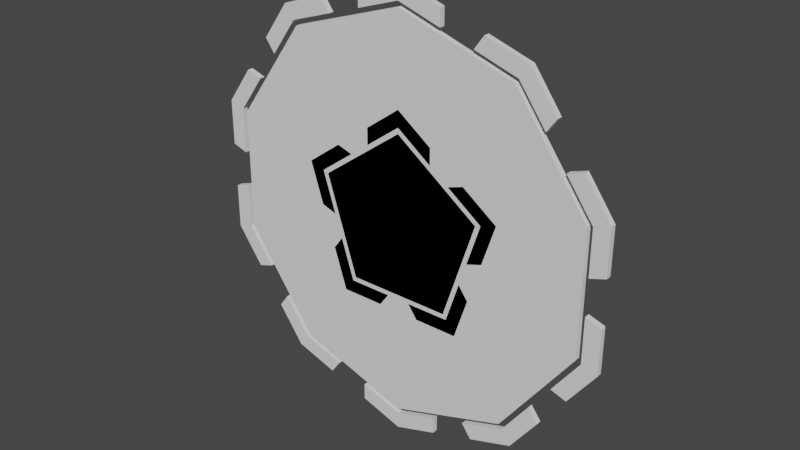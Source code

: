# Source: checkpoint.blend  (saved by Blender 2.80.75; exported with 4.5.12 LTS)
import bpy
from mathutils import Matrix  # noqa: F401  (used for matrix-valued properties, if any)

bpy.ops.wm.read_factory_settings(use_empty=True)
scene = bpy.context.scene
scene.name = 'Scene'

# ---- collections
col_collection = bpy.data.collections.new('Collection'); scene.collection.children.link(col_collection)

# ---- world
world_world = bpy.data.worlds.new('World'); scene.world = world_world
world_world.use_nodes = True; world_world.node_tree.nodes.clear()
_N = world_world.node_tree.nodes; _L = world_world.node_tree.links
n0 = _N.new('ShaderNodeOutputWorld'); n0.name = 'World Output'; n0.location = (300, 300)
n1 = _N.new('ShaderNodeBackground'); n1.name = 'Background'; n1.location = (10, 300)
n1.inputs[0].default_value = (0.05088, 0.05088, 0.05088, 1.0)
_L.new(n1.outputs[0], n0.inputs[0])
n0.is_active_output = True
world_world.color = (0.05088, 0.05088, 0.05088)
world_world.use_sun_shadow = False
world_world.sun_shadow_jitter_overblur = 0.0

# ---- meshes
me_circle = bpy.data.meshes.new('Circle')
me_circle.from_pydata([(0.0, 0.5, 20.0), (-6.34, -0.5, 12.39), (0.0, -0.5, 20.0), (-6.34, -0.5, 15.39), (6.34, 0.5, 12.39), (-6.34, 0.5, 12.39), (-6.34, 0.5, 15.39), (6.34, 0.5, 15.39), (0.0, 0.5, 17.0), (0.0, -0.5, 17.0), (6.34, -0.5, 12.39), (6.34, -0.5, 15.39), (19.02, 0.5, 6.18), (9.828, -0.5, 9.86), (19.02, -0.5, 6.18), (12.68, -0.5, 10.79), (13.75, 0.5, -2.2), (9.828, 0.5, 9.86), (12.68, 0.5, 10.79), (16.6, 0.5, -1.273), (16.17, 0.5, 5.253), (16.17, -0.5, 5.253), (13.75, -0.5, -2.2), (16.6, -0.5, -1.273), (11.76, 0.5, -16.18), (12.41, -0.5, -6.3), (11.76, -0.5, -16.18), (14.18, -0.5, -8.727), (2.155, 0.5, -13.75), (12.41, 0.5, -6.3), (14.18, 0.5, -8.727), (3.919, 0.5, -16.18), (9.992, 0.5, -13.75), (9.992, -0.5, -13.75), (2.155, -0.5, -13.75), (3.919, -0.5, -16.18), (-11.76, 0.5, -16.18), (-2.155, -0.5, -13.75), (-11.76, -0.5, -16.18), (-3.919, -0.5, -16.18), (-12.41, 0.5, -6.3), (-2.155, 0.5, -13.75), (-3.919, 0.5, -16.18), (-14.18, 0.5, -8.727), (-9.992, 0.5, -13.75), (-9.992, -0.5, -13.75), (-12.41, -0.5, -6.3), (-14.18, -0.5, -8.727), (-19.02, 0.5, 6.18), (-13.75, -0.5, -2.2), (-19.02, -0.5, 6.18), (-16.6, -0.5, -1.273), (-9.828, 0.5, 9.86), (-13.75, 0.5, -2.2), (-16.6, 0.5, -1.273), (-12.68, 0.5, 10.79), (-16.17, 0.5, 5.253), (-16.17, -0.5, 5.253), (-9.828, -0.5, 9.86), (-12.68, -0.5, 10.79)], [], [(7, 4, 8, 0), (0, 8, 5, 6), (11, 2, 9, 10), (2, 3, 1, 9), (7, 0, 2, 11), (4, 7, 11, 10), (6, 5, 1, 3), (5, 8, 9, 1), (8, 4, 10, 9), (0, 6, 3, 2), (19, 16, 20, 12), (12, 20, 17, 18), (23, 14, 21, 22), (14, 15, 13, 21), (19, 12, 14, 23), (16, 19, 23, 22), (18, 17, 13, 15), (17, 20, 21, 13), (20, 16, 22, 21), (12, 18, 15, 14), (31, 28, 32, 24), (24, 32, 29, 30), (35, 26, 33, 34), (26, 27, 25, 33), (31, 24, 26, 35), (28, 31, 35, 34), (30, 29, 25, 27), (29, 32, 33, 25), (32, 28, 34, 33), (24, 30, 27, 26), (43, 40, 44, 36), (36, 44, 41, 42), (47, 38, 45, 46), (38, 39, 37, 45), (43, 36, 38, 47), (40, 43, 47, 46), (42, 41, 37, 39), (41, 44, 45, 37), (44, 40, 46, 45), (36, 42, 39, 38), (55, 52, 56, 48), (48, 56, 53, 54), (59, 50, 57, 58), (50, 51, 49, 57), (55, 48, 50, 59), (52, 55, 59, 58), (54, 53, 49, 51), (53, 56, 57, 49), (56, 52, 58, 57), (48, 54, 51, 50)])
_uv = me_circle.uv_layers.new(name='UVMap')
_uv.uv.foreach_set('vector', [0.0, 0.0, 0.0, 0.0, 0.0, 0.0, 0.0, 0.0, 0.0, 0.0, 0.0, 0.0, 0.0, 0.0, 0.0, 0.0, 0.0, 0.0, 0.0, 0.0, 0.0, 0.0, 0.0, 0.0, 0.0, 0.0, 0.0, 0.0, 0.0, 0.0, 0.0, 0.0, 0.0, 0.0, 0.0, 0.0, 0.0, 0.0, 0.0, 0.0, 0.0, 0.0, 0.0, 0.0, 0.0, 0.0, 0.0, 0.0, 0.0, 0.0, 0.0, 0.0, 0.0, 0.0, 0.0, 0.0, 0.0, 0.0, 0.0, 0.0, 0.0, 0.0, 0.0, 0.0, 0.0, 0.0, 0.0, 0.0, 0.0, 0.0, 0.0, 0.0, 0.0, 0.0, 0.0, 0.0, 0.0, 0.0, 0.0, 0.0, 0.0, 0.0, 0.0, 0.0, 0.0, 0.0, 0.0, 0.0, 0.0, 0.0, 0.0, 0.0, 0.0, 0.0, 0.0, 0.0, 0.0, 0.0, 0.0, 0.0, 0.0, 0.0, 0.0, 0.0, 0.0, 0.0, 0.0, 0.0, 0.0, 0.0, 0.0, 0.0, 0.0, 0.0, 0.0, 0.0, 0.0, 0.0, 0.0, 0.0, 0.0, 0.0, 0.0, 0.0, 0.0, 0.0, 0.0, 0.0, 0.0, 0.0, 0.0, 0.0, 0.0, 0.0, 0.0, 0.0, 0.0, 0.0, 0.0, 0.0, 0.0, 0.0, 0.0, 0.0, 0.0, 0.0, 0.0, 0.0, 0.0, 0.0, 0.0, 0.0, 0.0, 0.0, 0.0, 0.0, 0.0, 0.0, 0.0, 0.0, 0.0, 0.0, 0.0, 0.0, 0.0, 0.0, 0.0, 0.0, 0.0, 0.0, 0.0, 0.0, 0.0, 0.0, 0.0, 0.0, 0.0, 0.0, 0.0, 0.0, 0.0, 0.0, 0.0, 0.0, 0.0, 0.0, 0.0, 0.0, 0.0, 0.0, 0.0, 0.0, 0.0, 0.0, 0.0, 0.0, 0.0, 0.0, 0.0, 0.0, 0.0, 0.0, 0.0, 0.0, 0.0, 0.0, 0.0, 0.0, 0.0, 0.0, 0.0, 0.0, 0.0, 0.0, 0.0, 0.0, 0.0, 0.0, 0.0, 0.0, 0.0, 0.0, 0.0, 0.0, 0.0, 0.0, 0.0, 0.0, 0.0, 0.0, 0.0, 0.0, 0.0, 0.0, 0.0, 0.0, 0.0, 0.0, 0.0, 0.0, 0.0, 0.0, 0.0, 0.0, 0.0, 0.0, 0.0, 0.0, 0.0, 0.0, 0.0, 0.0, 0.0, 0.0, 0.0, 0.0, 0.0, 0.0, 0.0, 0.0, 0.0, 0.0, 0.0, 0.0, 0.0, 0.0, 0.0, 0.0, 0.0, 0.0, 0.0, 0.0, 0.0, 0.0, 0.0, 0.0, 0.0, 0.0, 0.0, 0.0, 0.0, 0.0, 0.0, 0.0, 0.0, 0.0, 0.0, 0.0, 0.0, 0.0, 0.0, 0.0, 0.0, 0.0, 0.0, 0.0, 0.0, 0.0, 0.0, 0.0, 0.0, 0.0, 0.0, 0.0, 0.0, 0.0, 0.0, 0.0, 0.0, 0.0, 0.0, 0.0, 0.0, 0.0, 0.0, 0.0, 0.0, 0.0, 0.0, 0.0, 0.0, 0.0, 0.0, 0.0, 0.0, 0.0, 0.0, 0.0, 0.0, 0.0, 0.0, 0.0, 0.0, 0.0, 0.0, 0.0, 0.0, 0.0, 0.0, 0.0, 0.0, 0.0, 0.0, 0.0, 0.0, 0.0, 0.0, 0.0, 0.0, 0.0, 0.0, 0.0, 0.0, 0.0, 0.0, 0.0, 0.0, 0.0, 0.0, 0.0, 0.0, 0.0, 0.0, 0.0, 0.0, 0.0, 0.0, 0.0, 0.0, 0.0, 0.0, 0.0, 0.0, 0.0, 0.0, 0.0, 0.0, 0.0, 0.0, 0.0, 0.0, 0.0, 0.0, 0.0, 0.0, 0.0, 0.0, 0.0, 0.0, 0.0, 0.0, 0.0, 0.0, 0.0, 0.0, 0.0, 0.0, 0.0, 0.0, 0.0])
me_circle.use_remesh_preserve_volume = False
me_circle.use_remesh_preserve_attributes = False
me_circle.use_mirror_vertex_groups = False
me_circle.update()
me_cylinder = bpy.data.meshes.new('Cylinder')
me_cylinder.from_pydata([(0.0, 0.5, 16.0), (0.0, -0.5, 16.0), (15.22, 0.5, 4.944), (15.22, -0.5, 4.944), (9.405, 0.5, -12.94), (9.405, -0.5, -12.94), (-9.405, 0.5, -12.94), (-9.405, -0.5, -12.94), (-15.22, 0.5, 4.944), (-15.22, -0.5, 4.944)], [], [(0, 1, 3, 2), (2, 3, 5, 4), (4, 5, 7, 6), (3, 1, 9, 7, 5), (6, 7, 9, 8), (8, 9, 1, 0), (0, 2, 4, 6, 8)])
_uv = me_cylinder.uv_layers.new(name='UVMap')
_uv.uv.foreach_set('vector', [1.0, 0.5, 1.0, 1.0, 0.8, 1.0, 0.8, 0.5, 0.8, 0.5, 0.8, 1.0, 0.6, 1.0, 0.6, 0.5, 0.6, 0.5, 0.6, 1.0, 0.4, 1.0, 0.4, 0.5, 0.4783, 0.3242, 0.25, 0.49, 0.02175, 0.3242, 0.1089, 0.05584, 0.3911, 0.05584, 0.4, 0.5, 0.4, 1.0, 0.2, 1.0, 0.2, 0.5, 0.2, 0.5, 0.2, 1.0, 2.98e-08, 1.0, 2.98e-08, 0.5, 0.75, 0.49, 0.9783, 0.3242, 0.8911, 0.05584, 0.6089, 0.05584, 0.5217, 0.3242])
me_cylinder.use_remesh_preserve_volume = False
me_cylinder.use_remesh_preserve_attributes = False
me_cylinder.use_mirror_vertex_groups = False
me_cylinder.update()
me_circle_001 = bpy.data.meshes.new('Circle.001')
me_circle_001.from_pydata([(0.0, 0.5, 40.0), (7.837, -0.5, 37.45), (7.837, -0.5, 34.45), (0.0, -0.5, 37.0), (-7.837, -0.5, 34.45), (0.0, -0.5, 40.0), (-7.837, -0.5, 37.45), (7.837, 0.5, 34.45), (-7.837, 0.5, 34.45), (-7.837, 0.5, 37.45), (7.837, 0.5, 37.45), (0.0, 0.5, 37.0), (-23.51, 0.5, 32.36), (-15.67, -0.5, 34.91), (-13.91, -0.5, 32.48), (-21.75, -0.5, 29.93), (-26.59, -0.5, 23.27), (-23.51, -0.5, 32.36), (-28.36, -0.5, 25.69), (-13.91, 0.5, 32.48), (-26.59, 0.5, 23.27), (-28.36, 0.5, 25.69), (-15.67, 0.5, 34.91), (-21.75, 0.5, 29.93), (-38.04, 0.5, 12.36), (-33.2, -0.5, 19.03), (-30.35, -0.5, 18.1), (-35.19, -0.5, 11.43), (-35.19, -0.5, 3.193), (-38.04, -0.5, 12.36), (-38.04, -0.5, 4.12), (-30.35, 0.5, 18.1), (-35.19, 0.5, 3.193), (-38.04, 0.5, 4.12), (-33.2, 0.5, 19.03), (-35.19, 0.5, 11.43), (-38.04, 0.5, -12.36), (-38.04, -0.5, -4.12), (-35.19, -0.5, -3.193), (-35.19, -0.5, -11.43), (-30.35, -0.5, -18.1), (-38.04, -0.5, -12.36), (-33.2, -0.5, -19.03), (-35.19, 0.5, -3.193), (-30.35, 0.5, -18.1), (-33.2, 0.5, -19.03), (-38.04, 0.5, -4.12), (-35.19, 0.5, -11.43), (-23.51, 0.5, -32.36), (-28.36, -0.5, -25.69), (-26.59, -0.5, -23.27), (-21.75, -0.5, -29.93), (-13.91, -0.5, -32.48), (-23.51, -0.5, -32.36), (-15.67, -0.5, -34.91), (-26.59, 0.5, -23.27), (-13.91, 0.5, -32.48), (-15.67, 0.5, -34.91), (-28.36, 0.5, -25.69), (-21.75, 0.5, -29.93), (-2.384e-06, 0.5, -40.0), (-7.837, -0.5, -37.45), (-7.837, -0.5, -34.45), (-2.205e-06, -0.5, -37.0), (7.837, -0.5, -34.45), (-2.384e-06, -0.5, -40.0), (7.837, -0.5, -37.45), (-7.837, 0.5, -34.45), (7.837, 0.5, -34.45), (7.837, 0.5, -37.45), (-7.837, 0.5, -37.45), (-2.205e-06, 0.5, -37.0), (23.51, 0.5, -32.36), (15.67, -0.5, -34.91), (13.91, -0.5, -32.48), (21.75, -0.5, -29.93), (26.59, -0.5, -23.27), (23.51, -0.5, -32.36), (28.36, -0.5, -25.69), (13.91, 0.5, -32.48), (26.59, 0.5, -23.27), (28.36, 0.5, -25.69), (15.67, 0.5, -34.91), (21.75, 0.5, -29.93), (38.04, 0.5, -12.36), (33.2, -0.5, -19.03), (30.35, -0.5, -18.1), (35.19, -0.5, -11.43), (35.19, -0.5, -3.193), (38.04, -0.5, -12.36), (38.04, -0.5, -4.12), (30.35, 0.5, -18.1), (35.19, 0.5, -3.193), (38.04, 0.5, -4.12), (33.2, 0.5, -19.03), (35.19, 0.5, -11.43), (38.04, 0.5, 12.36), (38.04, -0.5, 4.12), (35.19, -0.5, 3.193), (35.19, -0.5, 11.43), (30.35, -0.5, 18.1), (38.04, -0.5, 12.36), (33.2, -0.5, 19.03), (35.19, 0.5, 3.193), (30.35, 0.5, 18.1), (33.2, 0.5, 19.03), (38.04, 0.5, 4.12), (35.19, 0.5, 11.43), (23.51, 0.5, 32.36), (28.36, -0.5, 25.69), (26.59, -0.5, 23.27), (21.75, -0.5, 29.93), (13.91, -0.5, 32.48), (23.51, -0.5, 32.36), (15.67, -0.5, 34.91), (26.59, 0.5, 23.27), (13.91, 0.5, 32.48), (15.67, 0.5, 34.91), (28.36, 0.5, 25.69), (21.75, 0.5, 29.93)], [], [(10, 7, 11, 0), (0, 11, 8, 9), (1, 5, 3, 2), (5, 6, 4, 3), (10, 0, 5, 1), (7, 10, 1, 2), (9, 8, 4, 6), (8, 11, 3, 4), (0, 9, 6, 5), (11, 7, 2, 3), (22, 19, 23, 12), (12, 23, 20, 21), (13, 17, 15, 14), (17, 18, 16, 15), (22, 12, 17, 13), (19, 22, 13, 14), (21, 20, 16, 18), (20, 23, 15, 16), (12, 21, 18, 17), (23, 19, 14, 15), (34, 31, 35, 24), (24, 35, 32, 33), (25, 29, 27, 26), (29, 30, 28, 27), (34, 24, 29, 25), (31, 34, 25, 26), (33, 32, 28, 30), (32, 35, 27, 28), (24, 33, 30, 29), (35, 31, 26, 27), (46, 43, 47, 36), (36, 47, 44, 45), (37, 41, 39, 38), (41, 42, 40, 39), (46, 36, 41, 37), (43, 46, 37, 38), (45, 44, 40, 42), (44, 47, 39, 40), (36, 45, 42, 41), (47, 43, 38, 39), (58, 55, 59, 48), (48, 59, 56, 57), (49, 53, 51, 50), (53, 54, 52, 51), (58, 48, 53, 49), (55, 58, 49, 50), (57, 56, 52, 54), (56, 59, 51, 52), (48, 57, 54, 53), (59, 55, 50, 51), (70, 67, 71, 60), (60, 71, 68, 69), (61, 65, 63, 62), (65, 66, 64, 63), (70, 60, 65, 61), (67, 70, 61, 62), (69, 68, 64, 66), (68, 71, 63, 64), (60, 69, 66, 65), (71, 67, 62, 63), (82, 79, 83, 72), (72, 83, 80, 81), (73, 77, 75, 74), (77, 78, 76, 75), (82, 72, 77, 73), (79, 82, 73, 74), (81, 80, 76, 78), (80, 83, 75, 76), (72, 81, 78, 77), (83, 79, 74, 75), (94, 91, 95, 84), (84, 95, 92, 93), (85, 89, 87, 86), (89, 90, 88, 87), (94, 84, 89, 85), (91, 94, 85, 86), (93, 92, 88, 90), (92, 95, 87, 88), (84, 93, 90, 89), (95, 91, 86, 87), (106, 103, 107, 96), (96, 107, 104, 105), (97, 101, 99, 98), (101, 102, 100, 99), (106, 96, 101, 97), (103, 106, 97, 98), (105, 104, 100, 102), (104, 107, 99, 100), (96, 105, 102, 101), (107, 103, 98, 99), (118, 115, 119, 108), (108, 119, 116, 117), (109, 113, 111, 110), (113, 114, 112, 111), (118, 108, 113, 109), (115, 118, 109, 110), (117, 116, 112, 114), (116, 119, 111, 112), (108, 117, 114, 113), (119, 115, 110, 111)])
_uv = me_circle_001.uv_layers.new(name='UVMap')
_uv.uv.foreach_set('vector', [0.0, 0.0, 0.0, 0.0, 0.0, 0.0, 0.0, 0.0, 0.0, 0.0, 0.0, 0.0, 0.0, 0.0, 0.0, 0.0, 0.0, 0.0, 0.0, 0.0, 0.0, 0.0, 0.0, 0.0, 0.0, 0.0, 0.0, 0.0, 0.0, 0.0, 0.0, 0.0, 0.0, 0.0, 0.0, 0.0, 0.0, 0.0, 0.0, 0.0, 0.0, 0.0, 0.0, 0.0, 0.0, 0.0, 0.0, 0.0, 0.0, 0.0, 0.0, 0.0, 0.0, 0.0, 0.0, 0.0, 0.0, 0.0, 0.0, 0.0, 0.0, 0.0, 0.0, 0.0, 0.0, 0.0, 0.0, 0.0, 0.0, 0.0, 0.0, 0.0, 0.0, 0.0, 0.0, 0.0, 0.0, 0.0, 0.0, 0.0, 0.0, 0.0, 0.0, 0.0, 0.0, 0.0, 0.0, 0.0, 0.0, 0.0, 0.0, 0.0, 0.0, 0.0, 0.0, 0.0, 0.0, 0.0, 0.0, 0.0, 0.0, 0.0, 0.0, 0.0, 0.0, 0.0, 0.0, 0.0, 0.0, 0.0, 0.0, 0.0, 0.0, 0.0, 0.0, 0.0, 0.0, 0.0, 0.0, 0.0, 0.0, 0.0, 0.0, 0.0, 0.0, 0.0, 0.0, 0.0, 0.0, 0.0, 0.0, 0.0, 0.0, 0.0, 0.0, 0.0, 0.0, 0.0, 0.0, 0.0, 0.0, 0.0, 0.0, 0.0, 0.0, 0.0, 0.0, 0.0, 0.0, 0.0, 0.0, 0.0, 0.0, 0.0, 0.0, 0.0, 0.0, 0.0, 0.0, 0.0, 0.0, 0.0, 0.0, 0.0, 0.0, 0.0, 0.0, 0.0, 0.0, 0.0, 0.0, 0.0, 0.0, 0.0, 0.0, 0.0, 0.0, 0.0, 0.0, 0.0, 0.0, 0.0, 0.0, 0.0, 0.0, 0.0, 0.0, 0.0, 0.0, 0.0, 0.0, 0.0, 0.0, 0.0, 0.0, 0.0, 0.0, 0.0, 0.0, 0.0, 0.0, 0.0, 0.0, 0.0, 0.0, 0.0, 0.0, 0.0, 0.0, 0.0, 0.0, 0.0, 0.0, 0.0, 0.0, 0.0, 0.0, 0.0, 0.0, 0.0, 0.0, 0.0, 0.0, 0.0, 0.0, 0.0, 0.0, 0.0, 0.0, 0.0, 0.0, 0.0, 0.0, 0.0, 0.0, 0.0, 0.0, 0.0, 0.0, 0.0, 0.0, 0.0, 0.0, 0.0, 0.0, 0.0, 0.0, 0.0, 0.0, 0.0, 0.0, 0.0, 0.0, 0.0, 0.0, 0.0, 0.0, 0.0, 0.0, 0.0, 0.0, 0.0, 0.0, 0.0, 0.0, 0.0, 0.0, 0.0, 0.0, 0.0, 0.0, 0.0, 0.0, 0.0, 0.0, 0.0, 0.0, 0.0, 0.0, 0.0, 0.0, 0.0, 0.0, 0.0, 0.0, 0.0, 0.0, 0.0, 0.0, 0.0, 0.0, 0.0, 0.0, 0.0, 0.0, 0.0, 0.0, 0.0, 0.0, 0.0, 0.0, 0.0, 0.0, 0.0, 0.0, 0.0, 0.0, 0.0, 0.0, 0.0, 0.0, 0.0, 0.0, 0.0, 0.0, 0.0, 0.0, 0.0, 0.0, 0.0, 0.0, 0.0, 0.0, 0.0, 0.0, 0.0, 0.0, 0.0, 0.0, 0.0, 0.0, 0.0, 0.0, 0.0, 0.0, 0.0, 0.0, 0.0, 0.0, 0.0, 0.0, 0.0, 0.0, 0.0, 0.0, 0.0, 0.0, 0.0, 0.0, 0.0, 0.0, 0.0, 0.0, 0.0, 0.0, 0.0, 0.0, 0.0, 0.0, 0.0, 0.0, 0.0, 0.0, 0.0, 0.0, 0.0, 0.0, 0.0, 0.0, 0.0, 0.0, 0.0, 0.0, 0.0, 0.0, 0.0, 0.0, 0.0, 0.0, 0.0, 0.0, 0.0, 0.0, 0.0, 0.0, 0.0, 0.0, 0.0, 0.0, 0.0, 0.0, 0.0, 0.0, 0.0, 0.0, 0.0, 0.0, 0.0, 0.0, 0.0, 0.0, 0.0, 0.0, 0.0, 0.0, 0.0, 0.0, 0.0, 0.0, 0.0, 0.0, 0.0, 0.0, 0.0, 0.0, 0.0, 0.0, 0.0, 0.0, 0.0, 0.0, 0.0, 0.0, 0.0, 0.0, 0.0, 0.0, 0.0, 0.0, 0.0, 0.0, 0.0, 0.0, 0.0, 0.0, 0.0, 0.0, 0.0, 0.0, 0.0, 0.0, 0.0, 0.0, 0.0, 0.0, 0.0, 0.0, 0.0, 0.0, 0.0, 0.0, 0.0, 0.0, 0.0, 0.0, 0.0, 0.0, 0.0, 0.0, 0.0, 0.0, 0.0, 0.0, 0.0, 0.0, 0.0, 0.0, 0.0, 0.0, 0.0, 0.0, 0.0, 0.0, 0.0, 0.0, 0.0, 0.0, 0.0, 0.0, 0.0, 0.0, 0.0, 0.0, 0.0, 0.0, 0.0, 0.0, 0.0, 0.0, 0.0, 0.0, 0.0, 0.0, 0.0, 0.0, 0.0, 0.0, 0.0, 0.0, 0.0, 0.0, 0.0, 0.0, 0.0, 0.0, 0.0, 0.0, 0.0, 0.0, 0.0, 0.0, 0.0, 0.0, 0.0, 0.0, 0.0, 0.0, 0.0, 0.0, 0.0, 0.0, 0.0, 0.0, 0.0, 0.0, 0.0, 0.0, 0.0, 0.0, 0.0, 0.0, 0.0, 0.0, 0.0, 0.0, 0.0, 0.0, 0.0, 0.0, 0.0, 0.0, 0.0, 0.0, 0.0, 0.0, 0.0, 0.0, 0.0, 0.0, 0.0, 0.0, 0.0, 0.0, 0.0, 0.0, 0.0, 0.0, 0.0, 0.0, 0.0, 0.0, 0.0, 0.0, 0.0, 0.0, 0.0, 0.0, 0.0, 0.0, 0.0, 0.0, 0.0, 0.0, 0.0, 0.0, 0.0, 0.0, 0.0, 0.0, 0.0, 0.0, 0.0, 0.0, 0.0, 0.0, 0.0, 0.0, 0.0, 0.0, 0.0, 0.0, 0.0, 0.0, 0.0, 0.0, 0.0, 0.0, 0.0, 0.0, 0.0, 0.0, 0.0, 0.0, 0.0, 0.0, 0.0, 0.0, 0.0, 0.0, 0.0, 0.0, 0.0, 0.0, 0.0, 0.0, 0.0, 0.0, 0.0, 0.0, 0.0, 0.0, 0.0, 0.0, 0.0, 0.0, 0.0, 0.0, 0.0, 0.0, 0.0, 0.0, 0.0, 0.0, 0.0, 0.0, 0.0, 0.0, 0.0, 0.0, 0.0, 0.0, 0.0, 0.0, 0.0, 0.0, 0.0, 0.0, 0.0, 0.0, 0.0, 0.0, 0.0, 0.0, 0.0, 0.0, 0.0, 0.0, 0.0, 0.0, 0.0, 0.0, 0.0, 0.0, 0.0, 0.0, 0.0, 0.0, 0.0, 0.0, 0.0, 0.0, 0.0, 0.0, 0.0, 0.0, 0.0, 0.0, 0.0, 0.0, 0.0, 0.0, 0.0, 0.0, 0.0, 0.0, 0.0, 0.0, 0.0, 0.0, 0.0, 0.0, 0.0, 0.0, 0.0, 0.0, 0.0, 0.0, 0.0, 0.0, 0.0, 0.0, 0.0, 0.0, 0.0, 0.0, 0.0, 0.0, 0.0, 0.0, 0.0, 0.0, 0.0, 0.0, 0.0, 0.0, 0.0, 0.0, 0.0, 0.0, 0.0, 0.0, 0.0, 0.0, 0.0, 0.0, 0.0, 0.0, 0.0, 0.0, 0.0, 0.0, 0.0, 0.0, 0.0, 0.0, 0.0, 0.0, 0.0, 0.0, 0.0, 0.0, 0.0, 0.0, 0.0, 0.0, 0.0, 0.0, 0.0, 0.0, 0.0, 0.0, 0.0, 0.0, 0.0, 0.0, 0.0, 0.0, 0.0, 0.0, 0.0, 0.0, 0.0, 0.0, 0.0, 0.0, 0.0, 0.0, 0.0, 0.0, 0.0, 0.0, 0.0, 0.0, 0.0, 0.0, 0.0, 0.0, 0.0, 0.0, 0.0, 0.0, 0.0, 0.0, 0.0, 0.0, 0.0, 0.0, 0.0, 0.0, 0.0, 0.0, 0.0, 0.0, 0.0, 0.0, 0.0, 0.0, 0.0, 0.0, 0.0])
me_circle_001.use_remesh_preserve_volume = False
me_circle_001.use_remesh_preserve_attributes = False
me_circle_001.use_mirror_vertex_groups = False
me_circle_001.update()
me_cylinder_001 = bpy.data.meshes.new('Cylinder.001')
me_cylinder_001.from_pydata([(0.0, 0.5, 36.0), (0.0, -0.5, 36.0), (21.16, 0.5, 29.12), (21.16, -0.5, 29.12), (34.24, 0.5, 11.12), (34.24, -0.5, 11.12), (34.24, 0.5, -11.12), (34.24, -0.5, -11.12), (21.16, 0.5, -29.12), (21.16, -0.5, -29.12), (-3.147e-06, 0.5, -36.0), (-3.147e-06, -0.5, -36.0), (-21.16, 0.5, -29.12), (-21.16, -0.5, -29.12), (-34.24, 0.5, -11.12), (-34.24, -0.5, -11.12), (-34.24, 0.5, 11.12), (-34.24, -0.5, 11.12), (-21.16, 0.5, 29.12), (-21.16, -0.5, 29.12)], [], [(0, 1, 3, 2), (2, 3, 5, 4), (4, 5, 7, 6), (6, 7, 9, 8), (8, 9, 11, 10), (10, 11, 13, 12), (12, 13, 15, 14), (14, 15, 17, 16), (3, 1, 19, 17, 15, 13, 11, 9, 7, 5), (16, 17, 19, 18), (18, 19, 1, 0), (0, 2, 4, 6, 8, 10, 12, 14, 16, 18)])
_uv = me_cylinder_001.uv_layers.new(name='UVMap')
_uv.uv.foreach_set('vector', [1.0, 0.5, 1.0, 1.0, 0.9, 1.0, 0.9, 0.5, 0.9, 0.5, 0.9, 1.0, 0.8, 1.0, 0.8, 0.5, 0.8, 0.5, 0.8, 1.0, 0.7, 1.0, 0.7, 0.5, 0.7, 0.5, 0.7, 1.0, 0.6, 1.0, 0.6, 0.5, 0.6, 0.5, 0.6, 1.0, 0.5, 1.0, 0.5, 0.5, 0.5, 0.5, 0.5, 1.0, 0.4, 1.0, 0.4, 0.5, 0.4, 0.5, 0.4, 1.0, 0.3, 1.0, 0.3, 0.5, 0.3, 0.5, 0.3, 1.0, 0.2, 1.0, 0.2, 0.5, 0.3911, 0.4442, 0.25, 0.49, 0.1089, 0.4442, 0.02175, 0.3242, 0.02175, 0.1758, 0.1089, 0.05584, 0.25, 0.01, 0.3911, 0.05584, 0.4783, 0.1758, 0.4783, 0.3242, 0.2, 0.5, 0.2, 1.0, 0.1, 1.0, 0.1, 0.5, 0.1, 0.5, 0.1, 1.0, -7.451e-08, 1.0, -7.451e-08, 0.5, 0.75, 0.49, 0.8911, 0.4442, 0.9783, 0.3242, 0.9783, 0.1758, 0.8911, 0.05584, 0.75, 0.01, 0.6089, 0.05584, 0.5217, 0.1758, 0.5217, 0.3242, 0.6089, 0.4442])
me_cylinder_001.use_remesh_preserve_volume = False
me_cylinder_001.use_remesh_preserve_attributes = False
me_cylinder_001.use_mirror_vertex_groups = False
me_cylinder_001.update()

# ---- objects
ob_checkpoint = bpy.data.objects.new('checkpoint', me_circle)
ob_checkpoint_collider = bpy.data.objects.new('checkpoint_collider', me_cylinder)
ob_finishline = bpy.data.objects.new('finishline', me_circle_001)
ob_empty = bpy.data.objects.new('Empty', None)
ob_finishline_collider = bpy.data.objects.new('finishline_collider', me_cylinder_001)

# ---- transforms, parenting, visibility, modifiers, constraints
ob_checkpoint.location = (0.0, 0.0, 0.0)
ob_checkpoint.lineart.crease_threshold = 0.0
ob_checkpoint_collider.location = (0.0, 0.0, 0.0)
ob_checkpoint_collider.lineart.crease_threshold = 0.0
ob_finishline.location = (0.0, 0.0, 0.0)
ob_finishline.lineart.crease_threshold = 0.0
ob_empty.location = (0.0, 0.0, 0.0)
ob_empty.lineart.crease_threshold = 0.0
ob_finishline_collider.location = (0.0, 0.0, 0.0)
ob_finishline_collider.lineart.crease_threshold = 0.0

# ---- collection membership
col_collection.objects.link(ob_checkpoint)
col_collection.objects.link(ob_checkpoint_collider)
col_collection.objects.link(ob_finishline)
col_collection.objects.link(ob_empty)
col_collection.objects.link(ob_finishline_collider)

# ---- scene / render settings (as saved in the file)
scene.frame_start = 1; scene.frame_end = 250; scene.frame_set(1)
scene.render.engine = 'BLENDER_EEVEE_NEXT'
scene.cycles.use_denoising = False
scene.cycles.samples = 128
scene.cycles.sampling_pattern = 'TABULATED_SOBOL'
scene.cycles.use_adaptive_sampling = False
scene.cycles.use_light_tree = False
scene.view_settings.view_transform = 'Filmic'
bpy.context.view_layer.update()

# ---- added for rendering (the .blend has no active camera and no usable light): camera, sun
cam_auto = bpy.data.cameras.new('AutoCamera')
cam_auto.lens = 50.0
cam_auto.sensor_width = 36.0
cam_auto.clip_end = 1792.76
ob_auto_camera = bpy.data.objects.new('AutoCamera', cam_auto)
scene.collection.objects.link(ob_auto_camera)
ob_auto_camera.location = (102.152, -122.582, 81.7215)
ob_auto_camera.rotation_euler = (1.09748, -7.21219e-08, 0.694738)
scene.camera = ob_auto_camera
light_auto_sun = bpy.data.lights.new('AutoSun', 'SUN')
light_auto_sun.energy = 3.0
light_auto_sun.angle = 0.0523599
ob_auto_sun = bpy.data.objects.new('AutoSun', light_auto_sun)
scene.collection.objects.link(ob_auto_sun)
ob_auto_sun.rotation_euler = (0.872665, 0.174533, 0.523599)
bpy.context.view_layer.update()
